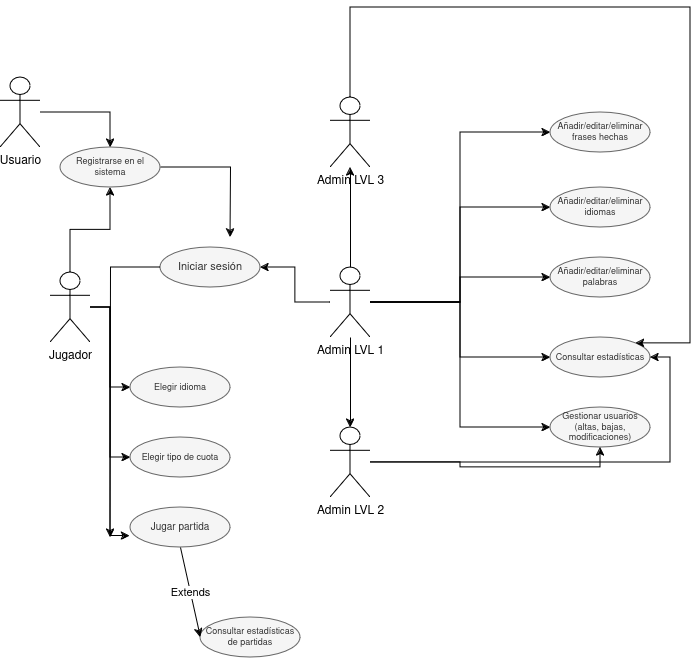

The diagram above was exported from draw.io. Its source (the exported page's mxGraphModel, read from the mxfile embedded in the PNG):
<mxGraphModel dx="1680" dy="925" grid="1" gridSize="10" guides="1" tooltips="1" connect="1" arrows="1" fold="1" page="1" pageScale="1" pageWidth="2339" pageHeight="3300" math="0" shadow="0">
  <root>
    <mxCell id="0" />
    <mxCell id="1" parent="0" />
    <mxCell id="G-jLx8eTbRwUM8pdqsnZ-8" style="edgeStyle=orthogonalEdgeStyle;rounded=0;orthogonalLoop=1;jettySize=auto;html=1;entryX=0.5;entryY=1;entryDx=0;entryDy=0;" edge="1" parent="1" source="GyufhPFvqugWBIpEKS0c-1" target="GyufhPFvqugWBIpEKS0c-3">
      <mxGeometry relative="1" as="geometry" />
    </mxCell>
    <mxCell id="G-jLx8eTbRwUM8pdqsnZ-14" style="edgeStyle=orthogonalEdgeStyle;rounded=0;orthogonalLoop=1;jettySize=auto;html=1;entryX=0;entryY=0.5;entryDx=0;entryDy=0;" edge="1" parent="1" source="GyufhPFvqugWBIpEKS0c-1" target="GyufhPFvqugWBIpEKS0c-8">
      <mxGeometry relative="1" as="geometry" />
    </mxCell>
    <mxCell id="G-jLx8eTbRwUM8pdqsnZ-17" style="edgeStyle=orthogonalEdgeStyle;rounded=0;orthogonalLoop=1;jettySize=auto;html=1;entryX=0;entryY=0.5;entryDx=0;entryDy=0;" edge="1" parent="1" source="GyufhPFvqugWBIpEKS0c-1" target="GyufhPFvqugWBIpEKS0c-9">
      <mxGeometry relative="1" as="geometry" />
    </mxCell>
    <mxCell id="GyufhPFvqugWBIpEKS0c-1" value="Jugador" style="shape=umlActor;verticalLabelPosition=bottom;verticalAlign=top;html=1;outlineConnect=0;fontSize=12;" parent="1" vertex="1">
      <mxGeometry x="140" y="435" width="40" height="70" as="geometry" />
    </mxCell>
    <mxCell id="G-jLx8eTbRwUM8pdqsnZ-5" style="edgeStyle=orthogonalEdgeStyle;rounded=0;orthogonalLoop=1;jettySize=auto;html=1;exitX=0.5;exitY=0;exitDx=0;exitDy=0;exitPerimeter=0;" edge="1" parent="1" source="GyufhPFvqugWBIpEKS0c-2" target="GyufhPFvqugWBIpEKS0c-28">
      <mxGeometry relative="1" as="geometry" />
    </mxCell>
    <mxCell id="G-jLx8eTbRwUM8pdqsnZ-6" style="edgeStyle=orthogonalEdgeStyle;rounded=0;orthogonalLoop=1;jettySize=auto;html=1;" edge="1" parent="1" source="GyufhPFvqugWBIpEKS0c-2" target="GyufhPFvqugWBIpEKS0c-27">
      <mxGeometry relative="1" as="geometry" />
    </mxCell>
    <mxCell id="G-jLx8eTbRwUM8pdqsnZ-24" style="edgeStyle=orthogonalEdgeStyle;rounded=0;orthogonalLoop=1;jettySize=auto;html=1;entryX=1;entryY=0.5;entryDx=0;entryDy=0;" edge="1" parent="1" source="GyufhPFvqugWBIpEKS0c-2" target="GyufhPFvqugWBIpEKS0c-4">
      <mxGeometry relative="1" as="geometry" />
    </mxCell>
    <mxCell id="G-jLx8eTbRwUM8pdqsnZ-25" style="edgeStyle=orthogonalEdgeStyle;rounded=0;orthogonalLoop=1;jettySize=auto;html=1;entryX=0;entryY=0.5;entryDx=0;entryDy=0;" edge="1" parent="1" source="GyufhPFvqugWBIpEKS0c-2" target="GyufhPFvqugWBIpEKS0c-7">
      <mxGeometry relative="1" as="geometry" />
    </mxCell>
    <mxCell id="G-jLx8eTbRwUM8pdqsnZ-26" style="edgeStyle=orthogonalEdgeStyle;rounded=0;orthogonalLoop=1;jettySize=auto;html=1;entryX=0;entryY=0.5;entryDx=0;entryDy=0;" edge="1" parent="1" source="GyufhPFvqugWBIpEKS0c-2" target="GyufhPFvqugWBIpEKS0c-14">
      <mxGeometry relative="1" as="geometry" />
    </mxCell>
    <mxCell id="G-jLx8eTbRwUM8pdqsnZ-27" style="edgeStyle=orthogonalEdgeStyle;rounded=0;orthogonalLoop=1;jettySize=auto;html=1;entryX=0;entryY=0.5;entryDx=0;entryDy=0;" edge="1" parent="1" source="GyufhPFvqugWBIpEKS0c-2" target="GyufhPFvqugWBIpEKS0c-10">
      <mxGeometry relative="1" as="geometry" />
    </mxCell>
    <mxCell id="G-jLx8eTbRwUM8pdqsnZ-28" style="edgeStyle=orthogonalEdgeStyle;rounded=0;orthogonalLoop=1;jettySize=auto;html=1;entryX=0;entryY=0.5;entryDx=0;entryDy=0;" edge="1" parent="1" source="GyufhPFvqugWBIpEKS0c-2" target="GyufhPFvqugWBIpEKS0c-11">
      <mxGeometry relative="1" as="geometry" />
    </mxCell>
    <mxCell id="G-jLx8eTbRwUM8pdqsnZ-29" style="edgeStyle=orthogonalEdgeStyle;rounded=0;orthogonalLoop=1;jettySize=auto;html=1;entryX=0;entryY=0.5;entryDx=0;entryDy=0;" edge="1" parent="1" source="GyufhPFvqugWBIpEKS0c-2" target="GyufhPFvqugWBIpEKS0c-12">
      <mxGeometry relative="1" as="geometry" />
    </mxCell>
    <mxCell id="GyufhPFvqugWBIpEKS0c-2" value="&lt;font&gt;Admin LVL 1&lt;/font&gt;" style="shape=umlActor;verticalLabelPosition=bottom;verticalAlign=top;html=1;outlineConnect=0;fontSize=12;" parent="1" vertex="1">
      <mxGeometry x="420" y="430" width="40" height="70" as="geometry" />
    </mxCell>
    <mxCell id="G-jLx8eTbRwUM8pdqsnZ-42" style="edgeStyle=orthogonalEdgeStyle;rounded=0;orthogonalLoop=1;jettySize=auto;html=1;" edge="1" parent="1" source="GyufhPFvqugWBIpEKS0c-3">
      <mxGeometry relative="1" as="geometry">
        <mxPoint x="320" y="400" as="targetPoint" />
      </mxGeometry>
    </mxCell>
    <mxCell id="GyufhPFvqugWBIpEKS0c-3" value="&lt;div&gt;&lt;font&gt;Registrarse en el sistema&lt;/font&gt;&lt;/div&gt;" style="ellipse;whiteSpace=wrap;html=1;fontSize=9;fillColor=#f5f5f5;fontColor=#333333;strokeColor=#666666;" parent="1" vertex="1">
      <mxGeometry x="150" y="310" width="100" height="40" as="geometry" />
    </mxCell>
    <mxCell id="G-jLx8eTbRwUM8pdqsnZ-43" style="edgeStyle=orthogonalEdgeStyle;rounded=0;orthogonalLoop=1;jettySize=auto;html=1;" edge="1" parent="1" source="GyufhPFvqugWBIpEKS0c-4">
      <mxGeometry relative="1" as="geometry">
        <mxPoint x="200" y="700" as="targetPoint" />
      </mxGeometry>
    </mxCell>
    <mxCell id="GyufhPFvqugWBIpEKS0c-4" value="&lt;font style=&quot;font-size: 11px;&quot;&gt;Iniciar sesión&lt;/font&gt;" style="ellipse;whiteSpace=wrap;html=1;fillColor=#f5f5f5;fontColor=#333333;strokeColor=#666666;" parent="1" vertex="1">
      <mxGeometry x="250" y="410" width="100" height="40" as="geometry" />
    </mxCell>
    <mxCell id="GyufhPFvqugWBIpEKS0c-7" value="&lt;div style=&quot;line-height: 80%;&quot;&gt;Consultar estadísticas&lt;font&gt;&lt;br&gt;&lt;/font&gt;&lt;/div&gt;" style="ellipse;whiteSpace=wrap;html=1;fontSize=9;fillColor=#f5f5f5;fontColor=#333333;strokeColor=#666666;" parent="1" vertex="1">
      <mxGeometry x="640" y="500" width="100" height="40" as="geometry" />
    </mxCell>
    <mxCell id="GyufhPFvqugWBIpEKS0c-8" value="Elegir idioma" style="ellipse;whiteSpace=wrap;html=1;fontSize=9;fillColor=#f5f5f5;fontColor=#333333;strokeColor=#666666;" parent="1" vertex="1">
      <mxGeometry x="220" y="530" width="100" height="40" as="geometry" />
    </mxCell>
    <mxCell id="GyufhPFvqugWBIpEKS0c-9" value="&lt;font&gt;Elegir tipo de cuota&lt;/font&gt;" style="ellipse;whiteSpace=wrap;html=1;fontSize=9;fillColor=#f5f5f5;fontColor=#333333;strokeColor=#666666;" parent="1" vertex="1">
      <mxGeometry x="220" y="600" width="100" height="40" as="geometry" />
    </mxCell>
    <mxCell id="GyufhPFvqugWBIpEKS0c-10" value="&lt;font&gt;Añadir/editar/eliminar palabras&lt;/font&gt;" style="ellipse;whiteSpace=wrap;html=1;fontSize=9;fillColor=#f5f5f5;fontColor=#333333;strokeColor=#666666;" parent="1" vertex="1">
      <mxGeometry x="640" y="420" width="100" height="40" as="geometry" />
    </mxCell>
    <mxCell id="GyufhPFvqugWBIpEKS0c-11" value="&lt;font&gt;Añadir/editar/eliminar frases hechas&lt;/font&gt;" style="ellipse;whiteSpace=wrap;html=1;fontSize=9;fillColor=#f5f5f5;fontColor=#333333;strokeColor=#666666;" parent="1" vertex="1">
      <mxGeometry x="640" y="275" width="100" height="40" as="geometry" />
    </mxCell>
    <mxCell id="GyufhPFvqugWBIpEKS0c-12" value="&lt;font&gt;Añadir/editar/eliminar idiomas&lt;/font&gt;" style="ellipse;whiteSpace=wrap;html=1;fontSize=9;fillColor=#f5f5f5;fontColor=#333333;strokeColor=#666666;" parent="1" vertex="1">
      <mxGeometry x="640" y="350" width="100" height="40" as="geometry" />
    </mxCell>
    <mxCell id="GyufhPFvqugWBIpEKS0c-13" value="&lt;font&gt;Consultar estadísticas de partidas&lt;/font&gt;" style="ellipse;whiteSpace=wrap;html=1;fontSize=9;fillColor=#f5f5f5;fontColor=#333333;strokeColor=#666666;" parent="1" vertex="1">
      <mxGeometry x="290" y="780" width="100" height="40" as="geometry" />
    </mxCell>
    <mxCell id="GyufhPFvqugWBIpEKS0c-14" value="&lt;font&gt;Gestionar usuarios (altas, bajas, modificaciones)&lt;/font&gt;" style="ellipse;whiteSpace=wrap;html=1;fontSize=9;fillColor=#f5f5f5;fontColor=#333333;strokeColor=#666666;" parent="1" vertex="1">
      <mxGeometry x="640" y="570" width="100" height="40" as="geometry" />
    </mxCell>
    <mxCell id="G-jLx8eTbRwUM8pdqsnZ-32" style="edgeStyle=orthogonalEdgeStyle;rounded=0;orthogonalLoop=1;jettySize=auto;html=1;entryX=0.5;entryY=1;entryDx=0;entryDy=0;" edge="1" parent="1" source="GyufhPFvqugWBIpEKS0c-27" target="GyufhPFvqugWBIpEKS0c-14">
      <mxGeometry relative="1" as="geometry" />
    </mxCell>
    <mxCell id="G-jLx8eTbRwUM8pdqsnZ-35" style="edgeStyle=orthogonalEdgeStyle;rounded=0;orthogonalLoop=1;jettySize=auto;html=1;entryX=1;entryY=0.5;entryDx=0;entryDy=0;" edge="1" parent="1" source="GyufhPFvqugWBIpEKS0c-27" target="GyufhPFvqugWBIpEKS0c-7">
      <mxGeometry relative="1" as="geometry">
        <mxPoint x="780" y="530" as="targetPoint" />
      </mxGeometry>
    </mxCell>
    <mxCell id="GyufhPFvqugWBIpEKS0c-27" value="&lt;font&gt;Admin LVL 2&lt;/font&gt;" style="shape=umlActor;verticalLabelPosition=bottom;verticalAlign=top;html=1;outlineConnect=0;fontSize=12;" parent="1" vertex="1">
      <mxGeometry x="420" y="590" width="40" height="70" as="geometry" />
    </mxCell>
    <mxCell id="G-jLx8eTbRwUM8pdqsnZ-36" style="edgeStyle=orthogonalEdgeStyle;rounded=0;orthogonalLoop=1;jettySize=auto;html=1;entryX=1;entryY=0;entryDx=0;entryDy=0;" edge="1" parent="1" source="GyufhPFvqugWBIpEKS0c-28" target="GyufhPFvqugWBIpEKS0c-7">
      <mxGeometry relative="1" as="geometry">
        <mxPoint x="780" y="520" as="targetPoint" />
        <Array as="points">
          <mxPoint x="440" y="170" />
          <mxPoint x="780" y="170" />
          <mxPoint x="780" y="506" />
        </Array>
      </mxGeometry>
    </mxCell>
    <mxCell id="GyufhPFvqugWBIpEKS0c-28" value="&lt;font&gt;Admin LVL 3&lt;/font&gt;" style="shape=umlActor;verticalLabelPosition=bottom;verticalAlign=top;html=1;outlineConnect=0;fontSize=12;" parent="1" vertex="1">
      <mxGeometry x="420" y="260" width="40" height="70" as="geometry" />
    </mxCell>
    <mxCell id="G-jLx8eTbRwUM8pdqsnZ-9" style="edgeStyle=orthogonalEdgeStyle;rounded=0;orthogonalLoop=1;jettySize=auto;html=1;entryX=0.5;entryY=0;entryDx=0;entryDy=0;" edge="1" parent="1" source="G-jLx8eTbRwUM8pdqsnZ-1" target="GyufhPFvqugWBIpEKS0c-3">
      <mxGeometry relative="1" as="geometry" />
    </mxCell>
    <mxCell id="G-jLx8eTbRwUM8pdqsnZ-1" value="&lt;div&gt;Usuario&lt;/div&gt;" style="shape=umlActor;verticalLabelPosition=bottom;verticalAlign=top;html=1;outlineConnect=0;fontSize=12;" vertex="1" parent="1">
      <mxGeometry x="90" y="240" width="40" height="70" as="geometry" />
    </mxCell>
    <mxCell id="G-jLx8eTbRwUM8pdqsnZ-18" value="Jugar partida" style="ellipse;whiteSpace=wrap;html=1;fontSize=10;fillColor=#f5f5f5;fontColor=#333333;strokeColor=#666666;" vertex="1" parent="1">
      <mxGeometry x="220" y="670" width="100" height="40" as="geometry" />
    </mxCell>
    <mxCell id="G-jLx8eTbRwUM8pdqsnZ-19" style="edgeStyle=orthogonalEdgeStyle;rounded=0;orthogonalLoop=1;jettySize=auto;html=1;entryX=-0.007;entryY=0.713;entryDx=0;entryDy=0;entryPerimeter=0;" edge="1" parent="1" source="GyufhPFvqugWBIpEKS0c-1" target="G-jLx8eTbRwUM8pdqsnZ-18">
      <mxGeometry relative="1" as="geometry" />
    </mxCell>
    <mxCell id="G-jLx8eTbRwUM8pdqsnZ-22" value="" style="endArrow=classic;html=1;rounded=0;exitX=0.5;exitY=1;exitDx=0;exitDy=0;entryX=0;entryY=0.5;entryDx=0;entryDy=0;" edge="1" parent="1" source="G-jLx8eTbRwUM8pdqsnZ-18" target="GyufhPFvqugWBIpEKS0c-13">
      <mxGeometry relative="1" as="geometry">
        <mxPoint x="230" y="790" as="sourcePoint" />
        <mxPoint x="330" y="790" as="targetPoint" />
      </mxGeometry>
    </mxCell>
    <mxCell id="G-jLx8eTbRwUM8pdqsnZ-23" value="Extends" style="edgeLabel;resizable=0;html=1;;align=center;verticalAlign=middle;" connectable="0" vertex="1" parent="G-jLx8eTbRwUM8pdqsnZ-22">
      <mxGeometry relative="1" as="geometry" />
    </mxCell>
  </root>
</mxGraphModel>